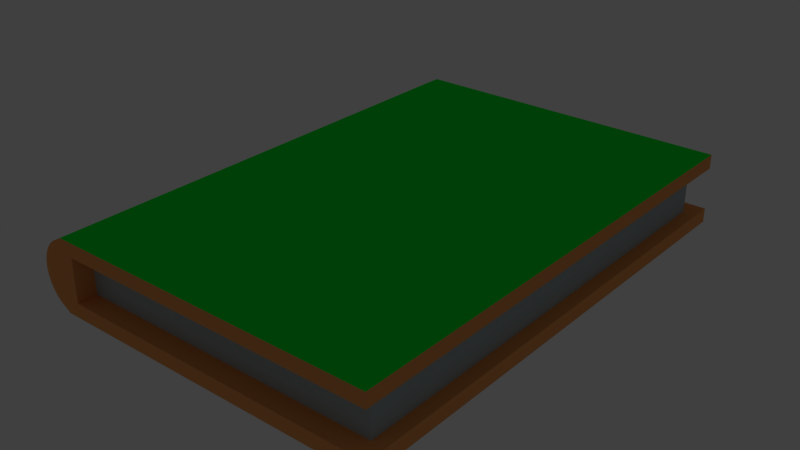 # Source: GreenBook.blend  (saved by Blender 2.75.0; exported with 4.5.12 LTS)
import bpy
from mathutils import Matrix  # noqa: F401  (used for matrix-valued properties, if any)

bpy.ops.wm.read_factory_settings(use_empty=True)
scene = bpy.context.scene
scene.name = 'Scene'

# ---- collections
col_collection_1 = bpy.data.collections.new('Collection 1'); scene.collection.children.link(col_collection_1)
col_collection_20 = bpy.data.collections.new('Collection 20'); scene.collection.children.link(col_collection_20)
col_collection_20.hide_render = True
col_collection_20.hide_viewport = True

# ---- materials (node trees are filled in below, after node groups)
mat_material = bpy.data.materials.new('Material')
mat_material.alpha_threshold = 0.0
mat_material.use_transparent_shadow = False
mat_material.diffuse_color = (0.0, 1.0, 0.04654, 1.0)
mat_material.roughness = 0.5
mat_material.specular_intensity = 0.0
mat_material_001 = bpy.data.materials.new('Material.001')
mat_material_001.alpha_threshold = 0.0
mat_material_001.use_transparent_shadow = False
mat_material_001.diffuse_color = (0.4149, 0.5027, 0.5173, 1.0)
mat_material_001.roughness = 0.5
mat_material_001.specular_intensity = 0.0
mat_material_002 = bpy.data.materials.new('Material.002')
mat_material_002.alpha_threshold = 0.0
mat_material_002.use_transparent_shadow = False
mat_material_002.diffuse_color = (0.9047, 0.3712, 0.117, 1.0)
mat_material_002.roughness = 0.5
mat_material_002.specular_intensity = 0.0

# ---- material node trees

# ---- world
world_world = bpy.data.worlds.new('World'); scene.world = world_world
world_world.color = (0.05088, 0.05088, 0.05088)
world_world.use_sun_shadow = False
world_world.sun_shadow_jitter_overblur = 0.0
world_world.cycles.sampling_method = 'MANUAL'
world_world.cycles.sample_map_resolution = 256

# ---- lights
light_lamp = bpy.data.lights.new('Lamp', 'POINT')
light_lamp.transmission_factor = 0.0
light_lamp.cutoff_distance = 30.0
light_lamp.energy = 100.0
light_lamp.shadow_buffer_clip_start = 1.001
light_lamp.shadow_soft_size = 0.1
light_lamp.shadow_maximum_resolution = 0.006
light_lamp.use_absolute_resolution = True
light_lamp.cycles.use_multiple_importance_sampling = False

# ---- meshes
me_circle = bpy.data.meshes.new('Circle')
me_circle.from_pydata([(-0.3827, 0.9239, 0.05709), (-0.5556, 0.8315, 0.05709), (-0.7071, 0.7071, 0.05709), (-0.8315, 0.5556, 0.05709), (-0.9239, 0.3827, 0.05709), (-0.9808, 0.1951, 0.05709), (-1.0, 7.782e-08, 0.05709), (-0.9808, -0.1951, 0.05709), (-0.9239, -0.3827, 0.05709), (-0.8315, -0.5556, 0.05709), (-0.7071, -0.7071, 0.05709), (-0.5556, -0.8315, 0.05709), (-0.3827, -0.9239, 0.05709), (-0.7071, -0.7071, -14.94), (-0.8315, -0.5556, -14.94), (-0.9239, -0.3827, -14.94), (-0.9808, -0.1951, -14.94), (-1.0, -5.322e-07, -14.94), (-0.9808, 0.1951, -14.94), (-0.9239, 0.3827, -14.94), (-0.8315, 0.5556, -14.94), (-0.7071, 0.7071, -14.94), (-0.5556, 0.8315, -14.94), (-0.3827, 0.9239, -14.94), (-0.5556, -0.8315, -14.94), (-0.3827, -0.9239, -14.94), (0.1562, 0.6045, -14.91), (-0.2354, -0.9922, 0.06554), (9.765, -0.9922, 0.06554), (-0.2354, -0.9922, -14.93), (9.765, -0.9922, -14.93), (-0.2354, -0.5931, 0.06554), (9.765, -0.5931, 0.06554), (-0.2354, -0.5931, -14.93), (9.765, -0.5931, -14.93), (0.1574, -0.5931, -0.5236), (9.372, -0.5931, -0.5236), (0.1574, -0.5931, -14.35), (9.372, -0.5931, -14.35), (0.1574, 0.6045, -0.5236), (9.372, 0.6045, -0.5236), (0.1574, 0.6045, -14.35), (9.372, 0.6045, -14.35), (-0.2222, 0.6045, 0.04571), (9.751, 0.6045, 0.04571), (-0.2222, 0.6045, -14.91), (9.751, 0.6045, -14.91), (-0.2222, 1.004, 0.04571), (9.751, 1.004, 0.04571), (-0.2222, 1.004, -14.91), (9.751, 1.004, -14.91), (0.1574, -0.5931, -14.93), (0.1604, -0.5931, 0.06554), (0.1489, 0.6045, 0.04571)], [], [(9, 8, 15, 14), (2, 1, 22, 21), (10, 9, 14, 13), (3, 2, 21, 20), (11, 10, 13, 24), (4, 3, 20, 19), (12, 11, 24, 25), (5, 4, 19, 18), (6, 5, 18, 17), (7, 6, 17, 16), (0, 47, 49, 23), (8, 7, 16, 15), (1, 0, 23, 22), (27, 12, 25, 29), (29, 30, 28, 27), (34, 38, 36, 32), (30, 34, 32, 28), (27, 31, 33, 29), (29, 33, 51, 34, 30), (28, 32, 52, 31, 27), (37, 41, 42, 38), (31, 35, 37, 33), (33, 37, 38, 34, 51), (32, 36, 35, 31, 52), (42, 46, 44, 40), (36, 40, 39, 35), (38, 42, 40, 36), (35, 39, 41, 37), (46, 50, 48, 44), (39, 43, 45, 41), (41, 45, 26, 46, 42), (40, 44, 53, 43, 39), (49, 47, 48, 50), (43, 47, 49, 45), (45, 49, 50, 46, 26), (44, 48, 47, 43, 53), (35, 39, 53, 52), (43, 31, 52, 53), (1, 2, 3, 4, 5, 6, 7, 8, 9, 10, 11, 12, 27, 31, 43, 47, 0), (41, 37, 51, 26), (51, 33, 45, 26), (25, 24, 13, 14, 15, 16, 17, 18, 19, 20, 21, 22, 23, 49, 45, 33, 29)])
me_circle.polygons.foreach_set('material_index', [0, 0, 0, 0, 0, 0, 0, 0, 0, 0, 0, 0, 0, 0, 0, 2, 2, 0, 2, 2, 1, 0, 2, 2, 2, 1, 1, 0, 2, 0, 2, 2, 0, 0, 2, 2, 2, 2, 2, 2, 2, 2])
me_circle.materials.append(mat_material)
me_circle.materials.append(mat_material_001)
me_circle.materials.append(mat_material_002)
me_circle.use_remesh_preserve_volume = False
me_circle.use_remesh_preserve_attributes = False
me_circle.use_mirror_vertex_groups = False
me_circle.update()

# ---- objects
ob_circle = bpy.data.objects.new('Circle', me_circle)
ob_lamp = bpy.data.objects.new('Lamp', light_lamp)

# ---- transforms, parenting, visibility, modifiers, constraints
ob_circle.location = (-0.9529, -0.9869, 0.2133)
ob_circle.rotation_euler = (1.571, 0.0, 0.0)
ob_circle.scale = (0.2, 0.215, 0.2)
ob_circle.lineart.crease_threshold = 0.0
ob_lamp.location = (4.076, -0.05159, 5.904)
ob_lamp.rotation_euler = (0.6503, 0.05522, 1.866)
ob_lamp.lock_rotations_4d = False
ob_lamp.empty_display_type = 'ARROWS'
ob_lamp.color = (0.0, 0.0, 0.0, 0.0)
ob_lamp.lineart.crease_threshold = 0.0

# ---- collection membership
col_collection_1.objects.link(ob_circle)
col_collection_20.objects.link(ob_lamp)

# ---- scene / render settings (as saved in the file)
scene.frame_start = 1; scene.frame_end = 250; scene.frame_set(0)
scene.render.engine = 'BLENDER_EEVEE_NEXT'
scene.render.resolution_percentage = 50
scene.render.dither_intensity = 0.0
scene.cycles.use_denoising = False
scene.cycles.samples = 10
scene.cycles.sampling_pattern = 'TABULATED_SOBOL'
scene.cycles.light_sampling_threshold = 0.0
scene.cycles.use_adaptive_sampling = False
scene.cycles.use_light_tree = False
scene.cycles.blur_glossy = 0.0
scene.cycles.pixel_filter_type = 'GAUSSIAN'
scene.cycles.sample_clamp_indirect = 0.0
scene.view_settings.view_transform = 'Standard'
bpy.context.view_layer.update()

# ---- added for rendering (the .blend has no active camera): camera
cam_auto = bpy.data.cameras.new('AutoCamera')
cam_auto.lens = 50.0
cam_auto.sensor_width = 36.0
cam_auto.clip_end = 1000.0
ob_auto_camera = bpy.data.objects.new('AutoCamera', cam_auto)
scene.collection.objects.link(ob_auto_camera)
ob_auto_camera.location = (3.36451, -3.62814, 2.96733)
ob_auto_camera.rotation_euler = (1.09748, -7.21219e-08, 0.694738)
scene.camera = ob_auto_camera
bpy.context.view_layer.update()

